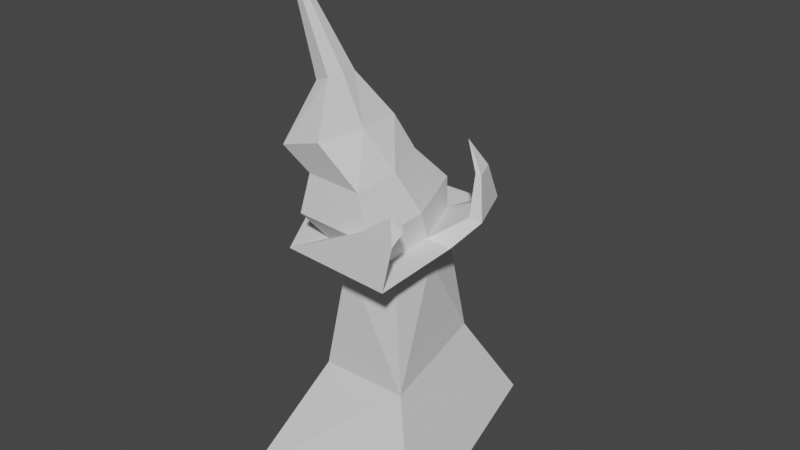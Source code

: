 # Source: shrine.blend  (saved by Blender 3.6.11; exported with 4.5.12 LTS)
import bpy
from mathutils import Matrix  # noqa: F401  (used for matrix-valued properties, if any)

bpy.ops.wm.read_factory_settings(use_empty=True)
scene = bpy.context.scene
scene.name = 'Scene'

# ---- collections
col_collection = bpy.data.collections.new('Collection'); scene.collection.children.link(col_collection)

# ---- world
world_world = bpy.data.worlds.new('World'); scene.world = world_world
world_world.use_nodes = True; world_world.node_tree.nodes.clear()
_N = world_world.node_tree.nodes; _L = world_world.node_tree.links
n0 = _N.new('ShaderNodeOutputWorld'); n0.name = 'World Output'; n0.location = (300, 300)
n1 = _N.new('ShaderNodeBackground'); n1.name = 'Background'; n1.location = (10, 300)
n1.inputs[0].default_value = (0.05088, 0.05088, 0.05088, 1.0)
_L.new(n1.outputs[0], n0.inputs[0])
n0.is_active_output = True
world_world.color = (0.05088, 0.05088, 0.05088)
world_world.use_sun_shadow = False
world_world.sun_shadow_jitter_overblur = 0.0

# ---- meshes
me_cube_001 = bpy.data.meshes.new('Cube.001')
me_cube_001.from_pydata([(-1.149, -1.663, -0.855), (-0.4809, -0.7696, 0.7676), (-1.0, 1.0, -1.0), (-0.4809, 0.7581, 1.021), (1.804, -1.752, -0.4514), (1.0, -1.0, 1.0), (0.9648, 1.704, -0.3134), (0.6625, 0.812, 1.084), (-0.07136, -0.7918, 2.522), (-0.1548, 0.6319, 2.543), (0.5247, 0.577, 2.577), (0.7887, -0.8404, 2.512), (-0.5057, -0.05353, 2.526), (-0.4805, 1.074, 2.969), (0.7927, -0.1408, 2.547), (0.7717, 0.9725, 3.033), (-0.3267, -1.55, 2.931), (1.258, -1.639, 2.913), (-1.127, -0.1894, 2.938), (1.266, -0.3502, 2.977), (-0.2089, 0.5536, 2.966), (0.5625, 0.4913, 3.005), (-0.1141, -1.062, 2.942), (0.8621, -1.117, 2.931), (-0.6071, -0.2243, 2.947), (0.8666, -0.3234, 2.971), (-1.136, 0.8435, 3.502), (-1.445, 0.2404, 3.487), (-1.006, 0.5952, 3.5), (-1.196, 0.2237, 3.491), (-1.076, 0.4412, 4.375), (1.191, 0.3167, 3.344), (1.555, -0.1192, 3.33), (1.299, 0.5658, 3.359), (1.348, -0.1053, 3.326), (1.269, 0.2033, 3.886), (1.427, 0.01449, 3.879), (1.316, 0.3113, 3.892), (1.337, 0.02051, 3.878), (1.106, 0.1691, 4.226), (0.9272, -1.428, 3.555), (1.392, -1.623, 3.545), (0.8552, -1.593, 3.552), (1.258, -1.447, 3.552), (1.356, -1.526, 3.904), (1.466, -1.514, 3.719), (1.357, -1.603, 3.902), (1.423, -1.471, 3.791), (-0.3818, 0.5636, 3.4), (0.5516, 0.4882, 3.448), (-0.2671, -1.392, 3.372), (0.9142, -1.459, 3.358), (-0.8637, -0.3779, 3.377), (0.9197, -0.4978, 3.406), (0.1775, 0.1173, 3.526), (0.4257, -0.02848, 3.981), (-0.1426, -1.333, 3.928), (0.6773, -1.38, 3.918), (-0.157, -0.5361, 3.51), (0.6812, -0.7128, 3.951), (-0.565, 0.4644, 3.608), (-0.7953, 0.01442, 3.597), (-0.2977, 0.2511, 3.669), (-0.4576, -0.06121, 3.661), (-0.598, 0.2619, 3.942), (-0.6464, 0.08073, 3.951), (-0.4897, 0.2054, 3.901), (-0.5233, 0.07963, 3.907), (-0.418, 0.127, 4.153), (0.1869, -1.515, 4.463), (-0.4962, -1.411, 4.231), (0.2539, -0.2214, 4.456), (0.3084, -0.8581, 4.472), (-0.3611, -0.3912, 4.2), (-0.5636, -0.8563, 4.181), (-0.6896, -0.884, 4.289), (-0.4223, -0.4599, 4.369), (-0.5802, -0.3321, 3.95), (-0.6772, -0.4828, 3.916), (-0.7354, -0.48, 3.932), (-0.6299, -0.3456, 3.996), (0.01695, -1.134, 5.118), (-0.229, -1.072, 5.014), (0.02128, -0.6755, 5.089), (0.05747, -0.9146, 5.121), (-0.2936, -0.8966, 5.033), (-0.2044, -0.7551, 5.06), (-0.6406, -1.116, 6.629)], [], [(1, 2, 0), (3, 6, 2), (6, 5, 4), (5, 0, 4), (7, 10, 14), (1, 3, 2), (1, 8, 12), (5, 8, 1), (7, 9, 10), (6, 7, 5), (5, 1, 0), (3, 7, 6), (11, 5, 14), (5, 7, 14), (9, 3, 12), (3, 1, 12), (5, 11, 8), (7, 3, 9), (12, 13, 9), (11, 16, 8), (9, 15, 10), (14, 15, 19), (8, 18, 12), (11, 19, 17), (19, 23, 17), (15, 20, 21), (18, 22, 24), (24, 28, 29), (17, 43, 41), (21, 33, 15), (28, 26, 30), (18, 29, 27), (18, 26, 13), (13, 28, 20), (25, 31, 21), (26, 27, 30), (27, 29, 30), (29, 28, 30), (31, 38, 35), (19, 34, 25), (19, 33, 32), (38, 36, 39), (31, 37, 33), (32, 37, 36), (34, 36, 38), (23, 40, 43), (35, 38, 39), (37, 35, 39), (36, 37, 39), (40, 46, 44), (22, 42, 40), (17, 42, 16), (46, 47, 44), (43, 44, 47), (43, 45, 41), (41, 46, 42), (24, 48, 20), (22, 51, 50), (25, 49, 53), (23, 53, 51), (20, 49, 21), (22, 52, 24), (49, 54, 55), (50, 58, 52), (54, 48, 60, 62), (50, 57, 56), (53, 55, 59), (51, 59, 57), (12, 18, 13), (11, 17, 16), (9, 13, 15), (14, 10, 15), (8, 16, 18), (11, 14, 19), (19, 25, 23), (15, 13, 20), (18, 16, 22), (24, 20, 28), (17, 23, 43), (21, 31, 33), (18, 24, 29), (18, 27, 26), (13, 26, 28), (25, 34, 31), (31, 34, 38), (19, 32, 34), (19, 15, 33), (31, 35, 37), (32, 33, 37), (34, 32, 36), (23, 22, 40), (40, 42, 46), (22, 16, 42), (17, 41, 42), (46, 45, 47), (43, 40, 44), (43, 47, 45), (41, 45, 46), (24, 52, 48), (22, 23, 51), (25, 21, 49), (23, 25, 53), (20, 48, 49), (22, 50, 52), (49, 48, 54), (50, 56, 58), (48, 52, 61, 60), (50, 51, 57), (53, 49, 55), (51, 53, 59), (60, 61, 65, 64), (62, 60, 64, 66), (58, 54, 62, 63), (52, 58, 63, 61), (67, 66, 68), (65, 67, 68), (61, 63, 67, 65), (63, 62, 66, 67), (56, 57, 69, 70), (54, 58, 56, 55), (66, 64, 68), (64, 65, 68), (59, 55, 71, 72), (57, 59, 72, 69), (55, 56, 74, 73), (73, 74, 78, 77), (70, 69, 81, 82), (56, 70, 75, 74), (71, 55, 73, 76), (77, 78, 79, 80), (74, 75, 79, 78), (75, 76, 80, 79), (76, 73, 77, 80), (85, 82, 87), (72, 71, 83, 84), (71, 76, 86, 83), (69, 72, 84, 81), (76, 75, 85, 86), (75, 70, 82, 85), (70, 71, 83, 82), (81, 84, 87), (86, 85, 87), (82, 83, 87), (83, 86, 87), (82, 81, 87), (84, 83, 87)])
_uv = me_cube_001.uv_layers.new(name='UVMap')
_uv.uv.foreach_set('vector', [0.625, 0.0, 0.375, 0.25, 0.375, 0.0, 0.625, 0.25, 0.375, 0.5, 0.375, 0.25, 0.375, 0.5, 0.625, 0.75, 0.375, 0.75, 0.625, 0.75, 0.375, 1.0, 0.375, 0.75, 0.625, 0.5, 0.625, 0.5, 0.625, 0.625, 0.625, 0.0, 0.625, 0.25, 0.375, 0.25, 0.625, 0.0, 0.625, 0.0, 0.625, 0.125, 0.625, 0.75, 0.625, 1.0, 0.625, 1.0, 0.625, 0.5, 0.625, 0.375, 0.625, 0.5, 0.375, 0.5, 0.625, 0.5, 0.625, 0.75, 0.625, 0.75, 0.625, 1.0, 0.375, 1.0, 0.625, 0.25, 0.625, 0.5, 0.375, 0.5, 0.625, 0.75, 0.625, 0.75, 0.625, 0.625, 0.625, 0.75, 0.625, 0.5, 0.625, 0.625, 0.625, 0.25, 0.625, 0.25, 0.625, 0.125, 0.625, 0.25, 0.625, 0.0, 0.625, 0.125, 0.625, 0.75, 0.625, 0.75, 0.625, 1.0, 0.625, 0.5, 0.625, 0.25, 0.625, 0.375, 0.625, 0.125, 0.625, 0.25, 0.625, 0.25, 0.625, 0.75, 0.625, 1.0, 0.625, 1.0, 0.625, 0.375, 0.625, 0.5, 0.625, 0.5, 0.625, 0.625, 0.625, 0.5, 0.625, 0.625, 0.625, 0.0, 0.625, 0.125, 0.625, 0.125, 0.625, 0.75, 0.625, 0.625, 0.625, 0.75, 0.625, 0.625, 0.625, 0.75, 0.625, 0.75, 0.625, 0.5, 0.625, 0.375, 0.625, 0.5, 0.625, 0.125, 0.625, 0.0, 0.625, 0.125, 0.0, 0.0, 0.0, 0.0, 0.0, 0.0, 0.625, 0.75, 0.625, 0.75, 0.625, 0.75, 0.625, 0.5, 0.625, 0.5, 0.625, 0.5, 0.625, 0.375, 0.625, 0.375, 0.625, 0.375, 0.625, 0.125, 0.625, 0.125, 0.625, 0.125, 0.625, 0.125, 0.625, 0.25, 0.625, 0.25, 0.625, 0.375, 0.625, 0.375, 0.625, 0.375, 0.0, 0.0, 0.0, 0.0, 0.0, 0.0, 0.625, 0.25, 0.625, 0.125, 0.625, 0.25, 0.625, 0.125, 0.625, 0.125, 0.625, 0.125, 0.0, 0.0, 0.0, 0.0, 0.0, 0.0, 0.0, 0.0, 0.0, 0.0, 0.0, 0.0, 0.625, 0.625, 0.625, 0.625, 0.625, 0.625, 0.625, 0.625, 0.625, 0.5, 0.625, 0.625, 0.625, 0.625, 0.625, 0.625, 0.625, 0.625, 0.625, 0.5, 0.625, 0.5, 0.625, 0.5, 0.625, 0.625, 0.625, 0.5, 0.625, 0.625, 0.625, 0.625, 0.625, 0.625, 0.625, 0.625, 0.0, 0.0, 0.0, 0.0, 0.0, 0.0, 0.0, 0.0, 0.0, 0.0, 0.0, 0.0, 0.625, 0.5, 0.625, 0.5, 0.625, 0.5, 0.625, 0.625, 0.625, 0.5, 0.625, 0.625, 0.625, 0.0, 0.625, 0.0, 0.625, 0.0, 0.625, 0.0, 0.625, 0.0, 0.625, 0.0, 0.625, 0.75, 0.625, 1.0, 0.625, 1.0, 0.625, 1.0, 0.625, 0.75, 0.625, 1.0, 0.0, 0.0, 0.0, 0.0, 0.0, 0.0, 0.625, 0.75, 0.625, 0.75, 0.625, 0.75, 0.625, 0.75, 0.625, 1.0, 0.625, 1.0, 0.0, 0.0, 0.0, 0.0, 0.0, 0.0, 0.0, 0.0, 0.0, 0.0, 0.0, 0.0, 0.0, 0.0, 0.0, 0.0, 0.0, 0.0, 0.625, 0.75, 0.625, 0.625, 0.625, 0.75, 0.625, 0.375, 0.625, 0.5, 0.625, 0.5, 0.625, 0.0, 0.625, 0.125, 0.625, 0.125, 0.625, 0.5, 0.625, 0.375, 0.625, 0.5, 0.625, 0.0, 0.625, 0.125, 0.625, 0.125, 0.625, 0.375, 0.625, 0.375, 0.625, 0.375, 0.625, 0.375, 0.0, 0.0, 0.0, 0.0, 0.0, 0.0, 0.0, 0.0, 0.0, 0.0, 0.0, 0.0, 0.625, 0.75, 0.625, 0.625, 0.625, 0.75, 0.625, 0.125, 0.625, 0.125, 0.625, 0.25, 0.625, 0.75, 0.625, 0.75, 0.625, 1.0, 0.625, 0.375, 0.625, 0.375, 0.625, 0.5, 0.625, 0.625, 0.625, 0.5, 0.625, 0.5, 0.625, 0.0, 0.625, 0.0, 0.625, 0.125, 0.625, 0.75, 0.625, 0.625, 0.625, 0.625, 0.625, 0.625, 0.625, 0.625, 0.625, 0.75, 0.625, 0.5, 0.625, 0.375, 0.625, 0.375, 0.625, 0.125, 0.625, 0.0, 0.625, 0.0, 0.0, 0.0, 0.0, 0.0, 0.0, 0.0, 0.625, 0.75, 0.625, 0.75, 0.625, 0.75, 0.625, 0.5, 0.625, 0.5, 0.625, 0.5, 0.625, 0.125, 0.625, 0.125, 0.625, 0.125, 0.625, 0.125, 0.625, 0.125, 0.625, 0.25, 0.625, 0.375, 0.625, 0.375, 0.625, 0.375, 0.0, 0.0, 0.0, 0.0, 0.0, 0.0, 0.0, 0.0, 0.0, 0.0, 0.0, 0.0, 0.625, 0.625, 0.625, 0.625, 0.625, 0.625, 0.625, 0.625, 0.625, 0.5, 0.625, 0.5, 0.625, 0.5, 0.625, 0.5, 0.625, 0.5, 0.625, 0.625, 0.625, 0.5, 0.625, 0.5, 0.625, 0.625, 0.625, 0.625, 0.625, 0.625, 0.0, 0.0, 0.0, 0.0, 0.0, 0.0, 0.625, 0.0, 0.625, 0.0, 0.625, 0.0, 0.625, 0.0, 0.625, 0.0, 0.625, 0.0, 0.625, 0.75, 0.625, 0.75, 0.625, 1.0, 0.625, 1.0, 0.625, 0.75, 0.625, 0.75, 0.0, 0.0, 0.0, 0.0, 0.0, 0.0, 0.625, 0.75, 0.625, 0.75, 0.625, 0.75, 0.625, 0.75, 0.625, 0.75, 0.625, 1.0, 0.0, 0.0, 0.0, 0.0, 0.0, 0.0, 0.0, 0.0, 0.0, 0.0, 0.0, 0.0, 0.0, 0.0, 0.0, 0.0, 0.0, 0.0, 0.625, 0.75, 0.625, 0.625, 0.625, 0.625, 0.625, 0.375, 0.625, 0.375, 0.625, 0.5, 0.625, 0.0, 0.625, 0.0, 0.625, 0.125, 0.625, 0.5, 0.625, 0.375, 0.625, 0.375, 0.625, 0.0, 0.625, 0.0, 0.625, 0.125, 0.0, 0.0, 0.0, 0.0, 0.0, 0.0, 0.0, 0.0, 0.0, 0.0, 0.0, 0.0, 0.0, 0.0, 0.0, 0.0, 0.0, 0.0, 0.0, 0.0, 0.625, 0.75, 0.625, 0.625, 0.625, 0.625, 0.0, 0.0, 0.0, 0.0, 0.0, 0.0, 0.0, 0.0, 0.625, 0.375, 0.625, 0.375, 0.625, 0.375, 0.625, 0.375, 0.0, 0.0, 0.0, 0.0, 0.0, 0.0, 0.0, 0.0, 0.625, 0.125, 0.625, 0.125, 0.625, 0.125, 0.625, 0.125, 0.0, 0.0, 0.0, 0.0, 0.0, 0.0, 0.625, 0.125, 0.625, 0.125, 0.625, 0.125, 0.625, 0.125, 0.625, 0.125, 0.625, 0.125, 0.625, 0.125, 0.0, 0.0, 0.0, 0.0, 0.0, 0.0, 0.0, 0.0, 0.0, 0.0, 0.0, 0.0, 0.0, 0.0, 0.0, 0.0, 0.625, 0.375, 0.625, 0.125, 0.625, 0.0, 0.625, 0.5, 0.625, 0.375, 0.625, 0.375, 0.625, 0.375, 0.0, 0.0, 0.0, 0.0, 0.0, 0.0, 0.0, 0.0, 0.0, 0.0, 0.0, 0.0, 0.0, 0.0, 0.625, 0.75, 0.625, 0.625, 0.625, 0.625, 0.625, 0.75, 0.625, 0.5, 0.625, 0.0, 0.625, 0.0, 0.625, 0.5, 0.625, 0.5, 0.625, 0.0, 0.625, 0.0, 0.625, 0.5, 0.0, 0.0, 0.0, 0.0, 0.0, 0.0, 0.0, 0.0, 0.0, 0.0, 0.0, 0.0, 0.0, 0.0, 0.0, 0.0, 0.0, 0.0, 0.0, 0.0, 0.0, 0.0, 0.0, 0.0, 0.625, 0.5, 0.625, 0.0, 0.625, 0.0, 0.625, 0.5, 0.0, 0.0, 0.0, 0.0, 0.0, 0.0, 0.0, 0.0, 0.625, 0.0, 0.625, 0.5, 0.625, 0.5, 0.625, 0.0, 0.0, 0.0, 0.0, 0.0, 0.0, 0.0, 0.0, 0.0, 0.0, 0.0, 0.0, 0.0, 0.0, 0.0, 0.0, 0.0, 0.0, 0.0, 0.0, 0.0, 0.0, 0.0, 0.0, 0.0, 0.0, 0.0, 0.0, 0.0, 0.0, 0.0, 0.625, 0.75, 0.625, 0.625, 0.625, 0.625, 0.625, 0.75, 0.625, 0.5, 0.625, 0.0, 0.625, 0.0, 0.625, 0.5, 0.0, 0.0, 0.0, 0.0, 0.0, 0.0, 0.0, 0.0, 0.0, 0.0, 0.0, 0.0, 0.0, 0.0, 0.0, 0.0, 0.625, 0.75, 0.625, 0.625, 0.625, 0.75, 0.625, 0.5, 0.625, 0.0, 0.625, 0.5, 0.0, 0.0, 0.0, 0.0, 0.0, 0.0, 0.0, 0.0, 0.0, 0.0, 0.0, 0.0, 0.0, 0.0, 0.0, 0.0, 0.0, 0.0, 0.0, 0.0, 0.0, 0.0, 0.0, 0.0])
me_cube_001.update()

# ---- objects
ob_cube = bpy.data.objects.new('Cube', me_cube_001)

# ---- transforms, parenting, visibility, modifiers, constraints
ob_cube.location = (0.0, 0.0, 0.0)

# ---- collection membership
col_collection.objects.link(ob_cube)

# ---- scene / render settings (as saved in the file)
scene.frame_start = 1; scene.frame_end = 250; scene.frame_set(1)
scene.render.engine = 'BLENDER_EEVEE_NEXT'
scene.cycles.sampling_pattern = 'TABULATED_SOBOL'
scene.view_settings.view_transform = 'Filmic'
bpy.context.view_layer.update()

# ---- added for rendering (the .blend has no active camera and no usable light): camera, sun
cam_auto = bpy.data.cameras.new('AutoCamera')
cam_auto.lens = 50.0
cam_auto.sensor_width = 36.0
cam_auto.clip_end = 1000.0
ob_auto_camera = bpy.data.objects.new('AutoCamera', cam_auto)
scene.collection.objects.link(ob_auto_camera)
ob_auto_camera.location = (8.49143, -9.99815, 9.46382)
ob_auto_camera.rotation_euler = (1.09748, -7.21219e-08, 0.694738)
scene.camera = ob_auto_camera
light_auto_sun = bpy.data.lights.new('AutoSun', 'SUN')
light_auto_sun.energy = 3.0
light_auto_sun.angle = 0.0523599
ob_auto_sun = bpy.data.objects.new('AutoSun', light_auto_sun)
scene.collection.objects.link(ob_auto_sun)
ob_auto_sun.rotation_euler = (0.872665, 0.174533, 0.523599)
bpy.context.view_layer.update()
